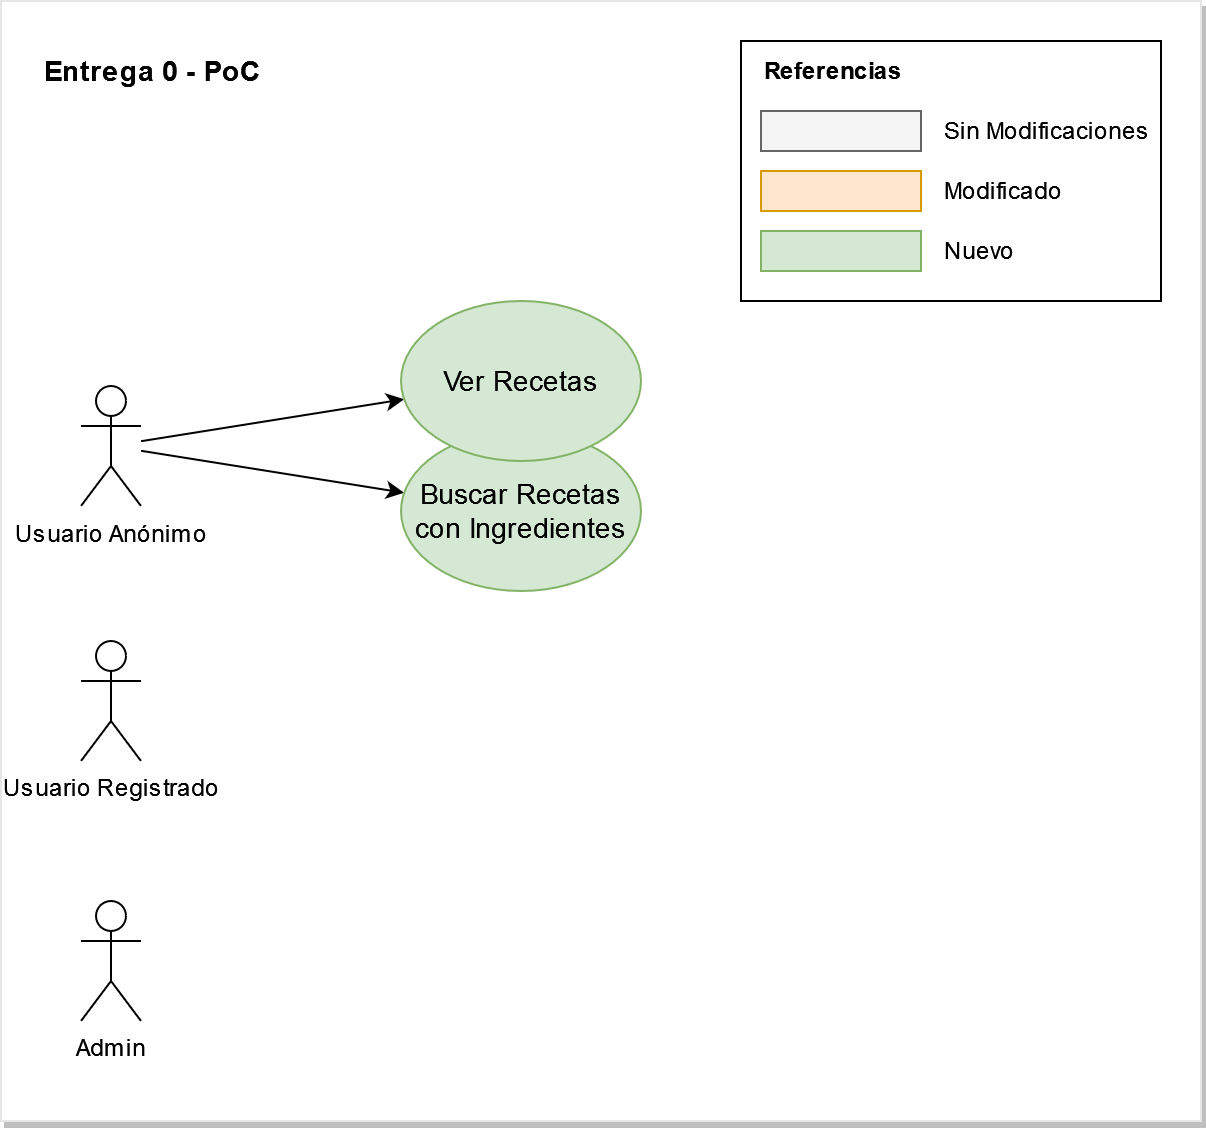

The diagram above was exported from draw.io. Its source (the exported page's mxGraphModel, read from the mxfile embedded in the PNG):
<mxGraphModel dx="1422" dy="790" grid="1" gridSize="10" guides="1" tooltips="1" connect="1" arrows="1" fold="1" page="1" pageScale="1" pageWidth="827" pageHeight="1169" math="0" shadow="0">
  <root>
    <mxCell id="0" />
    <mxCell id="1" parent="0" />
    <mxCell id="ocmR6Jrd_bQqVUo12VCz-3" value="" style="rounded=0;whiteSpace=wrap;html=1;fontSize=14;align=center;verticalAlign=middle;strokeColor=#E6E6E6;shadow=1;" vertex="1" parent="1">
      <mxGeometry x="20" y="20" width="600" height="560" as="geometry" />
    </mxCell>
    <mxCell id="I_7Xfc5f-AwTwZdUxFue-1" value="Admin" style="shape=umlActor;verticalLabelPosition=bottom;verticalAlign=top;html=1;outlineConnect=0;" vertex="1" parent="1">
      <mxGeometry x="60" y="470" width="30" height="60" as="geometry" />
    </mxCell>
    <mxCell id="I_7Xfc5f-AwTwZdUxFue-33" style="edgeStyle=none;rounded=0;orthogonalLoop=1;jettySize=auto;html=1;fontSize=14;" edge="1" parent="1" source="I_7Xfc5f-AwTwZdUxFue-2" target="I_7Xfc5f-AwTwZdUxFue-31">
      <mxGeometry relative="1" as="geometry" />
    </mxCell>
    <mxCell id="I_7Xfc5f-AwTwZdUxFue-34" style="edgeStyle=none;rounded=0;orthogonalLoop=1;jettySize=auto;html=1;fontSize=14;" edge="1" parent="1" source="I_7Xfc5f-AwTwZdUxFue-2" target="I_7Xfc5f-AwTwZdUxFue-29">
      <mxGeometry relative="1" as="geometry" />
    </mxCell>
    <mxCell id="I_7Xfc5f-AwTwZdUxFue-2" value="Usuario Anónimo" style="shape=umlActor;verticalLabelPosition=bottom;verticalAlign=top;html=1;outlineConnect=0;" vertex="1" parent="1">
      <mxGeometry x="60" y="212.5" width="30" height="60" as="geometry" />
    </mxCell>
    <mxCell id="I_7Xfc5f-AwTwZdUxFue-5" value="Usuario Registrado" style="shape=umlActor;verticalLabelPosition=bottom;verticalAlign=top;html=1;outlineConnect=0;" vertex="1" parent="1">
      <mxGeometry x="60" y="340" width="30" height="60" as="geometry" />
    </mxCell>
    <mxCell id="I_7Xfc5f-AwTwZdUxFue-18" value="" style="group" vertex="1" connectable="0" parent="1">
      <mxGeometry x="390" y="40" width="210" height="130" as="geometry" />
    </mxCell>
    <mxCell id="I_7Xfc5f-AwTwZdUxFue-17" value="" style="rounded=0;whiteSpace=wrap;html=1;align=left;" vertex="1" parent="I_7Xfc5f-AwTwZdUxFue-18">
      <mxGeometry width="210" height="130" as="geometry" />
    </mxCell>
    <mxCell id="I_7Xfc5f-AwTwZdUxFue-16" value="Referencias" style="text;html=1;strokeColor=none;fillColor=none;align=left;verticalAlign=middle;whiteSpace=wrap;rounded=0;fontStyle=1" vertex="1" parent="I_7Xfc5f-AwTwZdUxFue-18">
      <mxGeometry x="10" width="140" height="30" as="geometry" />
    </mxCell>
    <mxCell id="I_7Xfc5f-AwTwZdUxFue-9" value="" style="rounded=0;whiteSpace=wrap;html=1;fillColor=#f5f5f5;strokeColor=#666666;fontColor=#333333;" vertex="1" parent="I_7Xfc5f-AwTwZdUxFue-18">
      <mxGeometry x="10" y="35" width="80" height="20" as="geometry" />
    </mxCell>
    <mxCell id="I_7Xfc5f-AwTwZdUxFue-10" value="" style="rounded=0;whiteSpace=wrap;html=1;fillColor=#ffe6cc;strokeColor=#d79b00;" vertex="1" parent="I_7Xfc5f-AwTwZdUxFue-18">
      <mxGeometry x="10" y="65" width="80" height="20" as="geometry" />
    </mxCell>
    <mxCell id="I_7Xfc5f-AwTwZdUxFue-11" value="" style="rounded=0;whiteSpace=wrap;html=1;fillColor=#d5e8d4;strokeColor=#82b366;" vertex="1" parent="I_7Xfc5f-AwTwZdUxFue-18">
      <mxGeometry x="10" y="95" width="80" height="20" as="geometry" />
    </mxCell>
    <mxCell id="I_7Xfc5f-AwTwZdUxFue-12" value="Sin Modificaciones" style="text;html=1;strokeColor=none;fillColor=none;align=left;verticalAlign=middle;whiteSpace=wrap;rounded=0;" vertex="1" parent="I_7Xfc5f-AwTwZdUxFue-18">
      <mxGeometry x="100" y="30" width="110" height="30" as="geometry" />
    </mxCell>
    <mxCell id="I_7Xfc5f-AwTwZdUxFue-13" value="Modificado" style="text;html=1;strokeColor=none;fillColor=none;align=left;verticalAlign=middle;whiteSpace=wrap;rounded=0;" vertex="1" parent="I_7Xfc5f-AwTwZdUxFue-18">
      <mxGeometry x="100" y="60" width="110" height="30" as="geometry" />
    </mxCell>
    <mxCell id="I_7Xfc5f-AwTwZdUxFue-14" value="Nuevo" style="text;html=1;strokeColor=none;fillColor=none;align=left;verticalAlign=middle;whiteSpace=wrap;rounded=0;" vertex="1" parent="I_7Xfc5f-AwTwZdUxFue-18">
      <mxGeometry x="100" y="90" width="110" height="30" as="geometry" />
    </mxCell>
    <mxCell id="I_7Xfc5f-AwTwZdUxFue-20" value="Entrega 0 - PoC" style="text;whiteSpace=wrap;html=1;fontStyle=1;fontSize=14;" vertex="1" parent="1">
      <mxGeometry x="40" y="40" width="200" height="30" as="geometry" />
    </mxCell>
    <mxCell id="I_7Xfc5f-AwTwZdUxFue-29" value="Buscar Recetas con Ingredientes" style="ellipse;whiteSpace=wrap;html=1;fontSize=14;align=center;verticalAlign=middle;fillColor=#d5e8d4;strokeColor=#82b366;" vertex="1" parent="1">
      <mxGeometry x="220" y="235" width="120" height="80" as="geometry" />
    </mxCell>
    <mxCell id="I_7Xfc5f-AwTwZdUxFue-31" value="Ver Recetas" style="ellipse;whiteSpace=wrap;html=1;fontSize=14;align=center;verticalAlign=middle;fillColor=#d5e8d4;strokeColor=#82b366;" vertex="1" parent="1">
      <mxGeometry x="220" y="170" width="120" height="80" as="geometry" />
    </mxCell>
  </root>
</mxGraphModel>